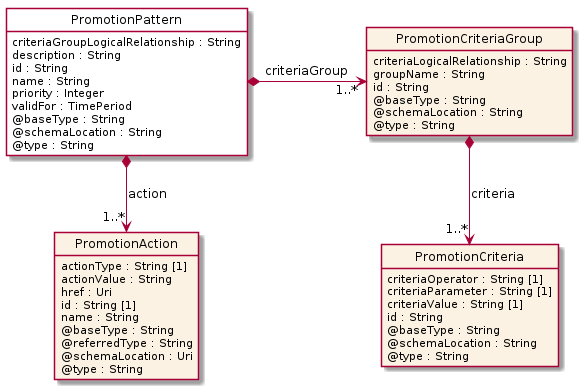

The diagram above was rendered by PlantUML. Its source (embedded in the PNG):
@startuml
hide circle
hide methods
hide stereotype
show <<Enumeration>> stereotype
skinparam class {
   BackgroundColor<<Enumeration>> #E6F5F7
   BackgroundColor<<Ref>> #FFFFE0
   BackgroundColor<<Pivot>> #FFFFFFF
   BackgroundColor<<SimpleType>> #E2F0DA
   BackgroundColor #FCF2E3
}

class PromotionPattern <<Pivot>> {
    criteriaGroupLogicalRelationship : String
    description : String
    id : String
    name : String
    priority : Integer
    validFor : TimePeriod
    @baseType : String
    @schemaLocation : String
    @type : String
}

class PromotionCriteriaGroup  {
    criteriaLogicalRelationship : String
    groupName : String
    id : String
    @baseType : String
    @schemaLocation : String
    @type : String
}

class PromotionCriteria  {
    criteriaOperator : String [1]
    criteriaParameter : String [1]
    criteriaValue : String [1]
    id : String
    @baseType : String
    @schemaLocation : String
    @type : String
}

class PromotionAction  {
    actionType : String [1]
    actionValue : String
    href : Uri
    id : String [1]
    name : String
    @baseType : String
    @referredType : String
    @schemaLocation : Uri
    @type : String
}

PromotionPattern *-right-> "1..*" PromotionCriteriaGroup : criteriaGroup

PromotionPattern *-->  "1..*" PromotionAction : action

PromotionCriteriaGroup *-->  "1..*" PromotionCriteria : criteria

@enduml